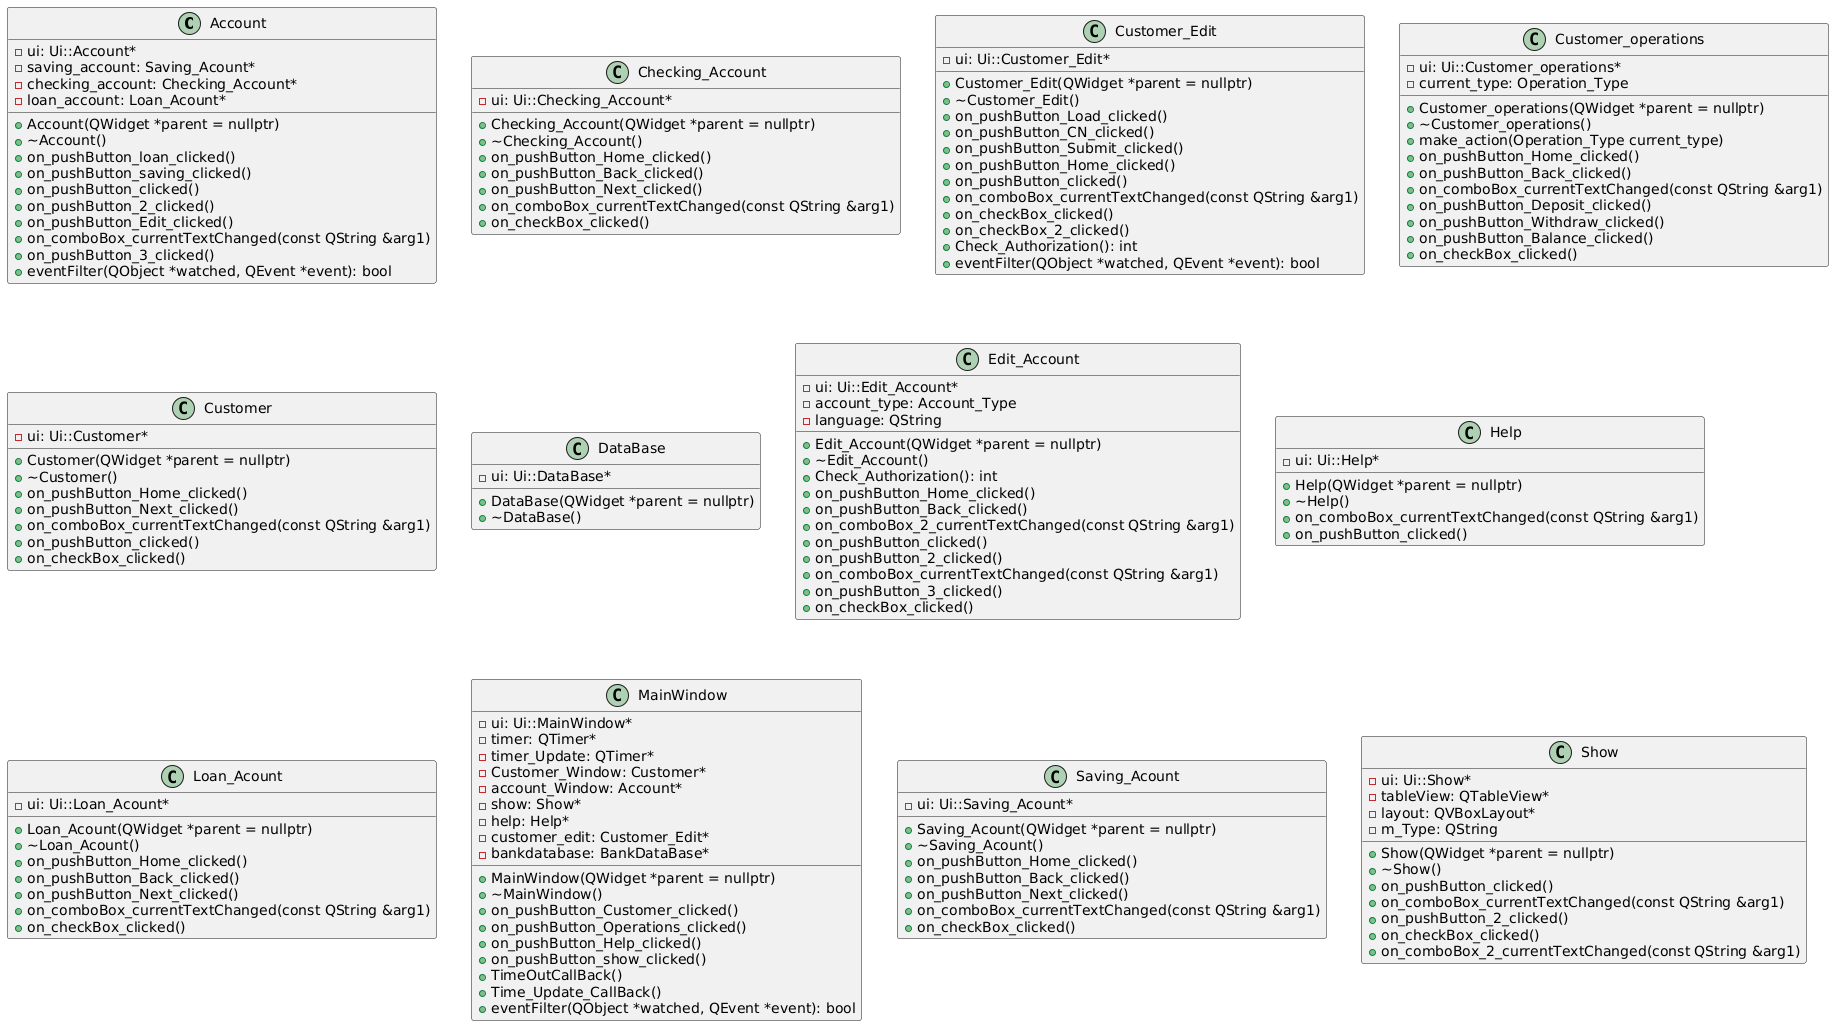

The diagram above was rendered by PlantUML. Its source (embedded in the PNG):
@startuml
class Account {
    - ui: Ui::Account*
    - saving_account: Saving_Acount*
    - checking_account: Checking_Account*
    - loan_account: Loan_Acount*
    + Account(QWidget *parent = nullptr)
    + ~Account()
    + on_pushButton_loan_clicked()
    + on_pushButton_saving_clicked()
    + on_pushButton_clicked()
    + on_pushButton_2_clicked()
    + on_pushButton_Edit_clicked()
    + on_comboBox_currentTextChanged(const QString &arg1)
    + on_pushButton_3_clicked()
    + eventFilter(QObject *watched, QEvent *event): bool
}

class Checking_Account {
    - ui: Ui::Checking_Account*
    + Checking_Account(QWidget *parent = nullptr)
    + ~Checking_Account()
    + on_pushButton_Home_clicked()
    + on_pushButton_Back_clicked()
    + on_pushButton_Next_clicked()
    + on_comboBox_currentTextChanged(const QString &arg1)
    + on_checkBox_clicked()
}

class Customer_Edit {
    - ui: Ui::Customer_Edit*
    + Customer_Edit(QWidget *parent = nullptr)
    + ~Customer_Edit()
    + on_pushButton_Load_clicked()
    + on_pushButton_CN_clicked()
    + on_pushButton_Submit_clicked()
    + on_pushButton_Home_clicked()
    + on_pushButton_clicked()
    + on_comboBox_currentTextChanged(const QString &arg1)
    + on_checkBox_clicked()
    + on_checkBox_2_clicked()
    + Check_Authorization(): int
    + eventFilter(QObject *watched, QEvent *event): bool
}

class Customer_operations {
    - ui: Ui::Customer_operations*
    - current_type: Operation_Type
    + Customer_operations(QWidget *parent = nullptr)
    + ~Customer_operations()
    + make_action(Operation_Type current_type)
    + on_pushButton_Home_clicked()
    + on_pushButton_Back_clicked()
    + on_comboBox_currentTextChanged(const QString &arg1)
    + on_pushButton_Deposit_clicked()
    + on_pushButton_Withdraw_clicked()
    + on_pushButton_Balance_clicked()
    + on_checkBox_clicked()
}

class Customer {
    - ui: Ui::Customer*
    + Customer(QWidget *parent = nullptr)
    + ~Customer()
    + on_pushButton_Home_clicked()
    + on_pushButton_Next_clicked()
    + on_comboBox_currentTextChanged(const QString &arg1)
    + on_pushButton_clicked()
    + on_checkBox_clicked()
}

class DataBase {
    - ui: Ui::DataBase*
    + DataBase(QWidget *parent = nullptr)
    + ~DataBase()
}

class Edit_Account {
    - ui: Ui::Edit_Account*
    - account_type: Account_Type
    - language: QString
    + Edit_Account(QWidget *parent = nullptr)
    + ~Edit_Account()
    + Check_Authorization(): int
    + on_pushButton_Home_clicked()
    + on_pushButton_Back_clicked()
    + on_comboBox_2_currentTextChanged(const QString &arg1)
    + on_pushButton_clicked()
    + on_pushButton_2_clicked()
    + on_comboBox_currentTextChanged(const QString &arg1)
    + on_pushButton_3_clicked()
    + on_checkBox_clicked()
}

class Help {
    - ui: Ui::Help*
    + Help(QWidget *parent = nullptr)
    + ~Help()
    + on_comboBox_currentTextChanged(const QString &arg1)
    + on_pushButton_clicked()
}

class Loan_Acount {
    - ui: Ui::Loan_Acount*
    + Loan_Acount(QWidget *parent = nullptr)
    + ~Loan_Acount()
    + on_pushButton_Home_clicked()
    + on_pushButton_Back_clicked()
    + on_pushButton_Next_clicked()
    + on_comboBox_currentTextChanged(const QString &arg1)
    + on_checkBox_clicked()
}

class MainWindow {
    - ui: Ui::MainWindow*
    - timer: QTimer*
    - timer_Update: QTimer*
    - Customer_Window: Customer*
    - account_Window: Account*
    - show: Show*
    - help: Help*
    - customer_edit: Customer_Edit*
    - bankdatabase: BankDataBase*
    + MainWindow(QWidget *parent = nullptr)
    + ~MainWindow()
    + on_pushButton_Customer_clicked()
    + on_pushButton_Operations_clicked()
    + on_pushButton_Help_clicked()
    + on_pushButton_show_clicked()
    + TimeOutCallBack()
    + Time_Update_CallBack()
    + eventFilter(QObject *watched, QEvent *event): bool
}

class Saving_Acount {
    - ui: Ui::Saving_Acount*
    + Saving_Acount(QWidget *parent = nullptr)
    + ~Saving_Acount()
    + on_pushButton_Home_clicked()
    + on_pushButton_Back_clicked()
    + on_pushButton_Next_clicked()
    + on_comboBox_currentTextChanged(const QString &arg1)
    + on_checkBox_clicked()
}

class Show {
    - ui: Ui::Show*
    - tableView: QTableView*
    - layout: QVBoxLayout*
    - m_Type: QString
    + Show(QWidget *parent = nullptr)
    + ~Show()
    + on_pushButton_clicked()
    + on_comboBox_currentTextChanged(const QString &arg1)
    + on_pushButton_2_clicked()
    + on_checkBox_clicked()
    + on_comboBox_2_currentTextChanged(const QString &arg1)
}
@enduml